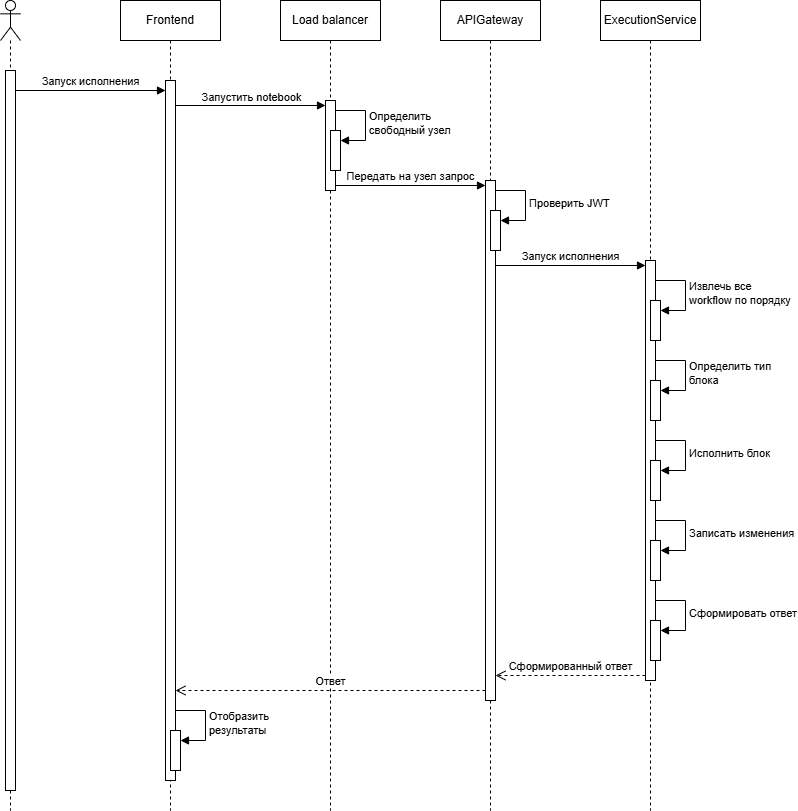

The diagram above was exported from draw.io. Its source (the exported page's mxGraphModel, read from the mxfile embedded in the PNG):
<mxGraphModel dx="1426" dy="841" grid="1" gridSize="10" guides="1" tooltips="1" connect="1" arrows="1" fold="1" page="1" pageScale="1" pageWidth="827" pageHeight="1169" math="0" shadow="0">
  <root>
    <mxCell id="0" />
    <mxCell id="1" parent="0" />
    <mxCell id="KmEFuvUNH4sEBAJqbt9u-1" parent="1" style="shape=umlLifeline;perimeter=lifelinePerimeter;whiteSpace=wrap;html=1;container=1;dropTarget=0;collapsible=0;recursiveResize=0;outlineConnect=0;portConstraint=eastwest;newEdgeStyle={&quot;curved&quot;:0,&quot;rounded&quot;:0};participant=umlActor;" value="" vertex="1">
      <mxGeometry height="810" width="20" x="30" y="10" as="geometry" />
    </mxCell>
    <mxCell id="KmEFuvUNH4sEBAJqbt9u-2" parent="KmEFuvUNH4sEBAJqbt9u-1" style="html=1;points=[[0,0,0,0,5],[0,1,0,0,-5],[1,0,0,0,5],[1,1,0,0,-5]];perimeter=orthogonalPerimeter;outlineConnect=0;targetShapes=umlLifeline;portConstraint=eastwest;newEdgeStyle={&quot;curved&quot;:0,&quot;rounded&quot;:0};" value="" vertex="1">
      <mxGeometry height="720" width="10" x="5" y="70" as="geometry" />
    </mxCell>
    <mxCell id="KmEFuvUNH4sEBAJqbt9u-5" parent="1" style="shape=umlLifeline;perimeter=lifelinePerimeter;whiteSpace=wrap;html=1;container=1;dropTarget=0;collapsible=0;recursiveResize=0;outlineConnect=0;portConstraint=eastwest;newEdgeStyle={&quot;curved&quot;:0,&quot;rounded&quot;:0};" value="Frontend" vertex="1">
      <mxGeometry height="810" width="100" x="150" y="10" as="geometry" />
    </mxCell>
    <mxCell id="KmEFuvUNH4sEBAJqbt9u-6" parent="KmEFuvUNH4sEBAJqbt9u-5" style="html=1;points=[[0,0,0,0,5],[0,1,0,0,-5],[1,0,0,0,5],[1,1,0,0,-5]];perimeter=orthogonalPerimeter;outlineConnect=0;targetShapes=umlLifeline;portConstraint=eastwest;newEdgeStyle={&quot;curved&quot;:0,&quot;rounded&quot;:0};" value="" vertex="1">
      <mxGeometry height="700" width="10" x="45" y="80" as="geometry" />
    </mxCell>
    <mxCell id="reGVTAtyhVr0NH-t6pTh-30" parent="KmEFuvUNH4sEBAJqbt9u-5" style="html=1;points=[[0,0,0,0,5],[0,1,0,0,-5],[1,0,0,0,5],[1,1,0,0,-5]];perimeter=orthogonalPerimeter;outlineConnect=0;targetShapes=umlLifeline;portConstraint=eastwest;newEdgeStyle={&quot;curved&quot;:0,&quot;rounded&quot;:0};" value="" vertex="1">
      <mxGeometry height="40" width="10" x="50" y="730" as="geometry" />
    </mxCell>
    <mxCell id="reGVTAtyhVr0NH-t6pTh-31" edge="1" parent="KmEFuvUNH4sEBAJqbt9u-5" style="html=1;align=left;spacingLeft=2;endArrow=block;rounded=0;edgeStyle=orthogonalEdgeStyle;curved=0;rounded=0;" target="reGVTAtyhVr0NH-t6pTh-30" value="Отобразить&lt;div&gt;результаты&lt;/div&gt;">
      <mxGeometry relative="1" as="geometry">
        <Array as="points">
          <mxPoint x="85" y="740" />
        </Array>
        <mxPoint x="55" y="710" as="sourcePoint" />
      </mxGeometry>
    </mxCell>
    <mxCell id="KmEFuvUNH4sEBAJqbt9u-15" parent="1" style="shape=umlLifeline;perimeter=lifelinePerimeter;whiteSpace=wrap;html=1;container=1;dropTarget=0;collapsible=0;recursiveResize=0;outlineConnect=0;portConstraint=eastwest;newEdgeStyle={&quot;curved&quot;:0,&quot;rounded&quot;:0};" value="APIGateway" vertex="1">
      <mxGeometry height="810" width="100" x="470" y="10" as="geometry" />
    </mxCell>
    <mxCell id="reGVTAtyhVr0NH-t6pTh-8" parent="KmEFuvUNH4sEBAJqbt9u-15" style="html=1;points=[[0,0,0,0,5],[0,1,0,0,-5],[1,0,0,0,5],[1,1,0,0,-5]];perimeter=orthogonalPerimeter;outlineConnect=0;targetShapes=umlLifeline;portConstraint=eastwest;newEdgeStyle={&quot;curved&quot;:0,&quot;rounded&quot;:0};" value="" vertex="1">
      <mxGeometry height="520" width="10" x="45" y="180" as="geometry" />
    </mxCell>
    <mxCell id="reGVTAtyhVr0NH-t6pTh-9" parent="KmEFuvUNH4sEBAJqbt9u-15" style="html=1;points=[[0,0,0,0,5],[0,1,0,0,-5],[1,0,0,0,5],[1,1,0,0,-5]];perimeter=orthogonalPerimeter;outlineConnect=0;targetShapes=umlLifeline;portConstraint=eastwest;newEdgeStyle={&quot;curved&quot;:0,&quot;rounded&quot;:0};" value="" vertex="1">
      <mxGeometry height="40" width="10" x="50" y="210" as="geometry" />
    </mxCell>
    <mxCell id="reGVTAtyhVr0NH-t6pTh-10" edge="1" parent="KmEFuvUNH4sEBAJqbt9u-15" style="html=1;align=left;spacingLeft=2;endArrow=block;rounded=0;edgeStyle=orthogonalEdgeStyle;curved=0;rounded=0;" target="reGVTAtyhVr0NH-t6pTh-9" value="Проверить JWT">
      <mxGeometry relative="1" as="geometry">
        <Array as="points">
          <mxPoint x="85" y="220" />
        </Array>
        <mxPoint x="55" y="190" as="sourcePoint" />
      </mxGeometry>
    </mxCell>
    <mxCell id="KmEFuvUNH4sEBAJqbt9u-23" parent="1" style="shape=umlLifeline;perimeter=lifelinePerimeter;whiteSpace=wrap;html=1;container=1;dropTarget=0;collapsible=0;recursiveResize=0;outlineConnect=0;portConstraint=eastwest;newEdgeStyle={&quot;curved&quot;:0,&quot;rounded&quot;:0};" value="ExecutionService" vertex="1">
      <mxGeometry height="810" width="100" x="630" y="10" as="geometry" />
    </mxCell>
    <mxCell id="reGVTAtyhVr0NH-t6pTh-16" parent="KmEFuvUNH4sEBAJqbt9u-23" style="html=1;points=[[0,0,0,0,5],[0,1,0,0,-5],[1,0,0,0,5],[1,1,0,0,-5]];perimeter=orthogonalPerimeter;outlineConnect=0;targetShapes=umlLifeline;portConstraint=eastwest;newEdgeStyle={&quot;curved&quot;:0,&quot;rounded&quot;:0};" value="" vertex="1">
      <mxGeometry height="420" width="10" x="45" y="260" as="geometry" />
    </mxCell>
    <mxCell id="reGVTAtyhVr0NH-t6pTh-19" parent="KmEFuvUNH4sEBAJqbt9u-23" style="html=1;points=[[0,0,0,0,5],[0,1,0,0,-5],[1,0,0,0,5],[1,1,0,0,-5]];perimeter=orthogonalPerimeter;outlineConnect=0;targetShapes=umlLifeline;portConstraint=eastwest;newEdgeStyle={&quot;curved&quot;:0,&quot;rounded&quot;:0};" value="" vertex="1">
      <mxGeometry height="40" width="10" x="50" y="300" as="geometry" />
    </mxCell>
    <mxCell id="reGVTAtyhVr0NH-t6pTh-20" edge="1" parent="KmEFuvUNH4sEBAJqbt9u-23" style="html=1;align=left;spacingLeft=2;endArrow=block;rounded=0;edgeStyle=orthogonalEdgeStyle;curved=0;rounded=0;" target="reGVTAtyhVr0NH-t6pTh-19" value="Извлечь все&lt;div&gt;workflow по порядку&lt;/div&gt;">
      <mxGeometry relative="1" as="geometry">
        <Array as="points">
          <mxPoint x="85" y="310" />
        </Array>
        <mxPoint x="55" y="280" as="sourcePoint" />
      </mxGeometry>
    </mxCell>
    <mxCell id="reGVTAtyhVr0NH-t6pTh-21" parent="KmEFuvUNH4sEBAJqbt9u-23" style="html=1;points=[[0,0,0,0,5],[0,1,0,0,-5],[1,0,0,0,5],[1,1,0,0,-5]];perimeter=orthogonalPerimeter;outlineConnect=0;targetShapes=umlLifeline;portConstraint=eastwest;newEdgeStyle={&quot;curved&quot;:0,&quot;rounded&quot;:0};" value="" vertex="1">
      <mxGeometry height="40" width="10" x="50" y="380" as="geometry" />
    </mxCell>
    <mxCell id="reGVTAtyhVr0NH-t6pTh-22" edge="1" parent="KmEFuvUNH4sEBAJqbt9u-23" style="html=1;align=left;spacingLeft=2;endArrow=block;rounded=0;edgeStyle=orthogonalEdgeStyle;curved=0;rounded=0;" target="reGVTAtyhVr0NH-t6pTh-21" value="Определить тип&lt;div&gt;блока&lt;/div&gt;">
      <mxGeometry relative="1" as="geometry">
        <Array as="points">
          <mxPoint x="85" y="390" />
        </Array>
        <mxPoint x="55" y="360" as="sourcePoint" />
      </mxGeometry>
    </mxCell>
    <mxCell id="reGVTAtyhVr0NH-t6pTh-23" parent="KmEFuvUNH4sEBAJqbt9u-23" style="html=1;points=[[0,0,0,0,5],[0,1,0,0,-5],[1,0,0,0,5],[1,1,0,0,-5]];perimeter=orthogonalPerimeter;outlineConnect=0;targetShapes=umlLifeline;portConstraint=eastwest;newEdgeStyle={&quot;curved&quot;:0,&quot;rounded&quot;:0};" value="" vertex="1">
      <mxGeometry height="40" width="10" x="50" y="460" as="geometry" />
    </mxCell>
    <mxCell id="reGVTAtyhVr0NH-t6pTh-24" edge="1" parent="KmEFuvUNH4sEBAJqbt9u-23" style="html=1;align=left;spacingLeft=2;endArrow=block;rounded=0;edgeStyle=orthogonalEdgeStyle;curved=0;rounded=0;" target="reGVTAtyhVr0NH-t6pTh-23" value="Исполнить блок">
      <mxGeometry relative="1" x="0.0118" as="geometry">
        <mxPoint as="offset" />
        <Array as="points">
          <mxPoint x="85" y="470" />
        </Array>
        <mxPoint x="55" y="440" as="sourcePoint" />
      </mxGeometry>
    </mxCell>
    <mxCell id="reGVTAtyhVr0NH-t6pTh-25" parent="KmEFuvUNH4sEBAJqbt9u-23" style="html=1;points=[[0,0,0,0,5],[0,1,0,0,-5],[1,0,0,0,5],[1,1,0,0,-5]];perimeter=orthogonalPerimeter;outlineConnect=0;targetShapes=umlLifeline;portConstraint=eastwest;newEdgeStyle={&quot;curved&quot;:0,&quot;rounded&quot;:0};" value="" vertex="1">
      <mxGeometry height="40" width="10" x="50" y="540" as="geometry" />
    </mxCell>
    <mxCell id="reGVTAtyhVr0NH-t6pTh-26" edge="1" parent="KmEFuvUNH4sEBAJqbt9u-23" style="html=1;align=left;spacingLeft=2;endArrow=block;rounded=0;edgeStyle=orthogonalEdgeStyle;curved=0;rounded=0;" target="reGVTAtyhVr0NH-t6pTh-25" value="Записать изменения">
      <mxGeometry relative="1" as="geometry">
        <Array as="points">
          <mxPoint x="85" y="550" />
        </Array>
        <mxPoint x="55" y="520" as="sourcePoint" />
      </mxGeometry>
    </mxCell>
    <mxCell id="reGVTAtyhVr0NH-t6pTh-27" parent="KmEFuvUNH4sEBAJqbt9u-23" style="html=1;points=[[0,0,0,0,5],[0,1,0,0,-5],[1,0,0,0,5],[1,1,0,0,-5]];perimeter=orthogonalPerimeter;outlineConnect=0;targetShapes=umlLifeline;portConstraint=eastwest;newEdgeStyle={&quot;curved&quot;:0,&quot;rounded&quot;:0};" value="" vertex="1">
      <mxGeometry height="40" width="10" x="50" y="620" as="geometry" />
    </mxCell>
    <mxCell id="reGVTAtyhVr0NH-t6pTh-28" edge="1" parent="KmEFuvUNH4sEBAJqbt9u-23" style="html=1;align=left;spacingLeft=2;endArrow=block;rounded=0;edgeStyle=orthogonalEdgeStyle;curved=0;rounded=0;" target="reGVTAtyhVr0NH-t6pTh-27" value="Сформировать ответ">
      <mxGeometry relative="1" as="geometry">
        <Array as="points">
          <mxPoint x="85" y="630" />
        </Array>
        <mxPoint x="55" y="600" as="sourcePoint" />
      </mxGeometry>
    </mxCell>
    <mxCell id="KmEFuvUNH4sEBAJqbt9u-32" parent="1" style="shape=umlLifeline;perimeter=lifelinePerimeter;whiteSpace=wrap;html=1;container=1;dropTarget=0;collapsible=0;recursiveResize=0;outlineConnect=0;portConstraint=eastwest;newEdgeStyle={&quot;curved&quot;:0,&quot;rounded&quot;:0};" value="Load balancer" vertex="1">
      <mxGeometry height="810" width="100" x="310" y="10" as="geometry" />
    </mxCell>
    <mxCell id="reGVTAtyhVr0NH-t6pTh-2" parent="KmEFuvUNH4sEBAJqbt9u-32" style="html=1;points=[[0,0,0,0,5],[0,1,0,0,-5],[1,0,0,0,5],[1,1,0,0,-5]];perimeter=orthogonalPerimeter;outlineConnect=0;targetShapes=umlLifeline;portConstraint=eastwest;newEdgeStyle={&quot;curved&quot;:0,&quot;rounded&quot;:0};" value="" vertex="1">
      <mxGeometry height="90" width="10" x="45" y="100" as="geometry" />
    </mxCell>
    <mxCell id="reGVTAtyhVr0NH-t6pTh-3" parent="KmEFuvUNH4sEBAJqbt9u-32" style="html=1;points=[[0,0,0,0,5],[0,1,0,0,-5],[1,0,0,0,5],[1,1,0,0,-5]];perimeter=orthogonalPerimeter;outlineConnect=0;targetShapes=umlLifeline;portConstraint=eastwest;newEdgeStyle={&quot;curved&quot;:0,&quot;rounded&quot;:0};" value="" vertex="1">
      <mxGeometry height="40" width="10" x="50" y="130" as="geometry" />
    </mxCell>
    <mxCell id="reGVTAtyhVr0NH-t6pTh-4" edge="1" parent="KmEFuvUNH4sEBAJqbt9u-32" style="html=1;align=left;spacingLeft=2;endArrow=block;rounded=0;edgeStyle=orthogonalEdgeStyle;curved=0;rounded=0;" target="reGVTAtyhVr0NH-t6pTh-3" value="Определить&amp;nbsp;&lt;div&gt;свободный узел&lt;/div&gt;">
      <mxGeometry relative="1" as="geometry">
        <Array as="points">
          <mxPoint x="85" y="140" />
        </Array>
        <mxPoint x="55" y="110" as="sourcePoint" />
      </mxGeometry>
    </mxCell>
    <mxCell id="reGVTAtyhVr0NH-t6pTh-5" edge="1" parent="KmEFuvUNH4sEBAJqbt9u-32" style="html=1;verticalAlign=bottom;endArrow=block;curved=0;rounded=0;entryX=0;entryY=0;entryDx=0;entryDy=5;" target="reGVTAtyhVr0NH-t6pTh-2" value="">
      <mxGeometry relative="1" as="geometry">
        <mxPoint x="-105" y="105" as="sourcePoint" />
      </mxGeometry>
    </mxCell>
    <mxCell id="reGVTAtyhVr0NH-t6pTh-6" connectable="0" parent="reGVTAtyhVr0NH-t6pTh-5" style="edgeLabel;html=1;align=center;verticalAlign=middle;resizable=0;points=[];" value="Запустить notebook" vertex="1">
      <mxGeometry relative="1" x="0.1333" as="geometry">
        <mxPoint x="-10" y="-9" as="offset" />
      </mxGeometry>
    </mxCell>
    <mxCell id="reGVTAtyhVr0NH-t6pTh-7" edge="1" parent="KmEFuvUNH4sEBAJqbt9u-32" source="reGVTAtyhVr0NH-t6pTh-2" style="html=1;verticalAlign=bottom;endArrow=block;curved=0;rounded=0;entryX=0;entryY=0;entryDx=0;entryDy=5;" value="Передать на узел запрос">
      <mxGeometry relative="1" as="geometry">
        <mxPoint x="135" y="112" as="sourcePoint" />
        <mxPoint x="205" y="185" as="targetPoint" />
      </mxGeometry>
    </mxCell>
    <mxCell id="reGVTAtyhVr0NH-t6pTh-1" edge="1" parent="1" style="html=1;verticalAlign=bottom;endArrow=block;curved=0;rounded=0;" value="Запуск исполнения">
      <mxGeometry relative="1" width="80" as="geometry">
        <mxPoint x="45" y="100" as="sourcePoint" />
        <mxPoint x="195" y="100" as="targetPoint" />
      </mxGeometry>
    </mxCell>
    <mxCell id="reGVTAtyhVr0NH-t6pTh-17" edge="1" parent="1" source="reGVTAtyhVr0NH-t6pTh-8" style="html=1;verticalAlign=bottom;endArrow=block;curved=0;rounded=0;entryX=0;entryY=0;entryDx=0;entryDy=5;" target="reGVTAtyhVr0NH-t6pTh-16" value="Запуск исполнения">
      <mxGeometry relative="1" as="geometry">
        <mxPoint x="605" y="275" as="sourcePoint" />
      </mxGeometry>
    </mxCell>
    <mxCell id="reGVTAtyhVr0NH-t6pTh-18" edge="1" parent="1" source="reGVTAtyhVr0NH-t6pTh-16" style="html=1;verticalAlign=bottom;endArrow=open;dashed=1;endSize=8;curved=0;rounded=0;exitX=0;exitY=1;exitDx=0;exitDy=-5;" target="reGVTAtyhVr0NH-t6pTh-8" value="Сформированный ответ">
      <mxGeometry relative="1" as="geometry">
        <mxPoint x="605" y="345" as="targetPoint" />
      </mxGeometry>
    </mxCell>
    <mxCell id="reGVTAtyhVr0NH-t6pTh-29" edge="1" parent="1" style="html=1;verticalAlign=bottom;endArrow=open;dashed=1;endSize=8;curved=0;rounded=0;" value="Ответ">
      <mxGeometry relative="1" as="geometry">
        <mxPoint x="515" y="700" as="sourcePoint" />
        <mxPoint x="205" y="700" as="targetPoint" />
      </mxGeometry>
    </mxCell>
  </root>
</mxGraphModel>